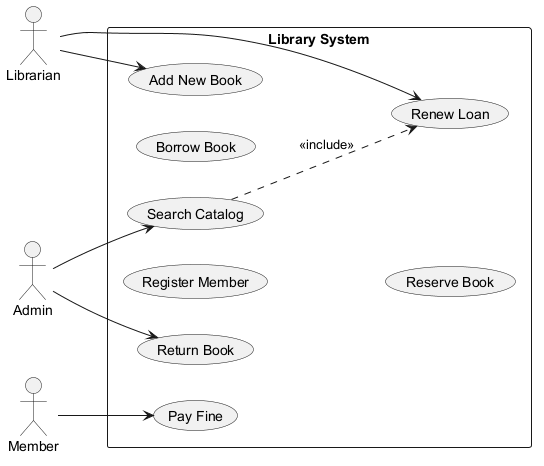

The diagram above was rendered by PlantUML. Its source (embedded in the PNG):
@startuml
skinparam backgroundColor #FFFFFF
skinparam classBackgroundColor #E8F4FA
skinparam classBorderColor #2C7DA0
left to right direction
actor "Librarian" as L
actor "Admin" as A
actor "Member" as M
rectangle "Library System" {
  usecase "Return Book" as UC_ReturnBook
  usecase "Register Member" as UC_RegisterMember
  usecase "Add New Book" as UC_AddNewBook
  usecase "Renew Loan" as UC_RenewLoan
  usecase "Pay Fine" as UC_PayFine
  usecase "Borrow Book" as UC_BorrowBook
  usecase "Search Catalog" as UC_SearchCatalog
  usecase "Reserve Book" as UC_ReserveBook
}
L --> UC_RenewLoan
L --> UC_AddNewBook
A --> UC_SearchCatalog
A --> UC_ReturnBook
M --> UC_PayFine
UC_SearchCatalog ..> UC_RenewLoan : <<include>>
@enduml